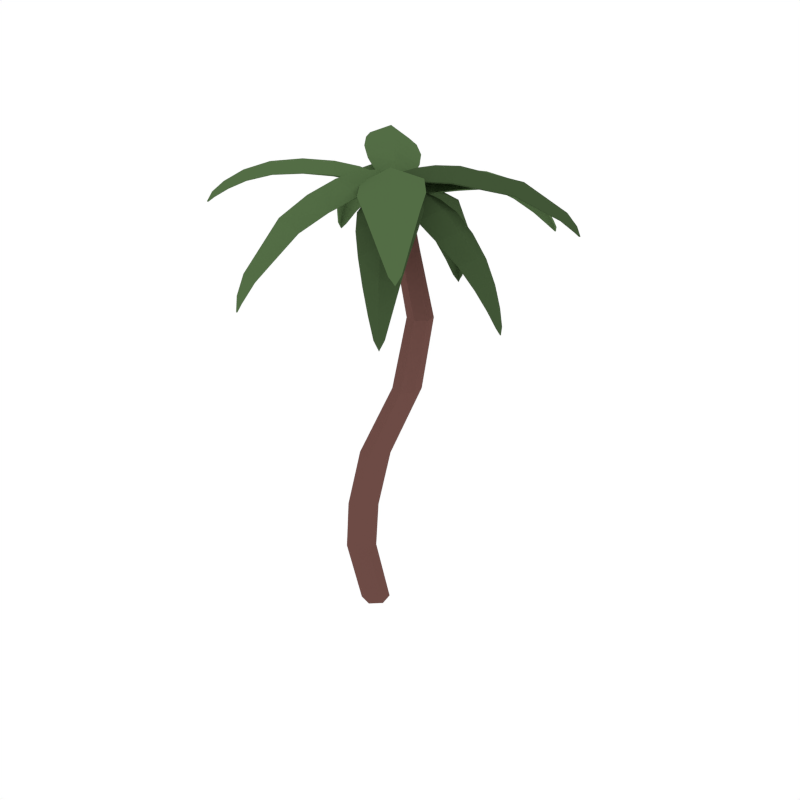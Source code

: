 # Source: PalmTree_3.blend  (saved by Blender 2.79.0; exported with 4.5.12 LTS)
import bpy
from mathutils import Matrix  # noqa: F401  (used for matrix-valued properties, if any)

bpy.ops.wm.read_factory_settings(use_empty=True)
scene = bpy.context.scene
scene.name = 'Scene'

# ---- collections
col_collection_1 = bpy.data.collections.new('Collection 1'); scene.collection.children.link(col_collection_1)

# ---- materials (node trees are filled in below, after node groups)
mat_wood = bpy.data.materials.new('Wood')
mat_wood.alpha_threshold = 0.0
mat_wood.diffuse_color = (0.1529, 0.07036, 0.05951, 1.0)
mat_wood.roughness = 0.5
mat_green_tree = bpy.data.materials.new('Green_Tree')
mat_green_tree.alpha_threshold = 0.0
mat_green_tree.diffuse_color = (0.08744, 0.1523, 0.05986, 1.0)
mat_green_tree.roughness = 0.5
mat_darkgreen_tree = bpy.data.materials.new('DarkGreen_Tree')
mat_darkgreen_tree.alpha_threshold = 0.0
mat_darkgreen_tree.diffuse_color = (0.05316, 0.09084, 0.03697, 1.0)
mat_darkgreen_tree.roughness = 0.5

# ---- material node trees

# ---- world
world_world = bpy.data.worlds.new('World'); scene.world = world_world
world_world.color = (1.0, 1.0, 1.0)
world_world.use_sun_shadow = False
world_world.sun_shadow_jitter_overblur = 0.0
world_world.cycles.sampling_method = 'NONE'
world_world.cycles.sample_map_resolution = 256

# ---- meshes
me_cylinder_018 = bpy.data.meshes.new('Cylinder.018')
me_cylinder_018.from_pydata([(-0.0594, 0.02007, -0.02656), (0.08433, 0.03664, 2.074), (-0.007637, 0.06619, -0.02495), (0.1173, 0.06732, 2.075), (0.05821, 0.04486, -0.0239), (0.1598, 0.05344, 2.077), (0.07222, -0.02263, -0.02437), (0.1689, 0.009642, 2.079), (0.0205, -0.06868, -0.02596), (0.1365, -0.02109, 2.077), (-0.04501, -0.04726, -0.02712), (0.09369, -0.007519, 2.075), (-0.1193, -0.01246, 0.2721), (-0.06368, -0.05392, 0.5548), (0.03932, -0.08183, 0.8822), (0.2225, -0.07811, 1.253), (0.2553, -0.02739, 1.564), (0.1531, 0.01484, 1.825), (0.1911, 0.04979, 1.826), (0.2975, 0.01069, 1.563), (0.2699, -0.03602, 1.251), (0.0923, -0.03746, 0.879), (-0.01045, -0.007932, 0.5527), (-0.06702, 0.03502, 0.2738), (0.2388, 0.03406, 1.831), (0.3503, -0.006776, 1.566), (0.3295, -0.05612, 1.252), (0.1563, -0.05874, 0.8745), (0.05626, -0.02931, 0.5472), (0.001111, 0.01403, 0.2734), (0.2491, -0.0157, 1.834), (0.3616, -0.06155, 1.57), (0.3418, -0.117, 1.253), (0.1696, -0.1246, 0.8731), (0.06978, -0.0976, 0.5441), (0.01655, -0.05668, 0.2706), (0.2129, -0.05126, 1.833), (0.3213, -0.1, 1.571), (0.2954, -0.1585, 1.254), (0.1183, -0.169, 0.8758), (0.01656, -0.1434, 0.5467), (-0.03763, -0.1041, 0.269), (0.1635, -0.03625, 1.829), (0.2671, -0.08307, 1.568), (0.2362, -0.1396, 1.254), (0.05311, -0.148, 0.8803), (-0.05006, -0.1216, 0.5519), (-0.1049, -0.08141, 0.27), (0.2194, 0.0366, 2.055), (0.0725, 0.08119, 2.043), (0.1362, 0.06794, 2.087), (0.1722, 0.223, 2.103), (0.3358, 0.1566, 2.066), (0.02314, 0.2516, 2.04), (0.2446, 0.483, 2.055), (0.4063, 0.4021, 2.021), (0.08405, 0.5, 1.995), (0.3257, 0.7313, 1.919), (0.4148, 0.6689, 1.893), (0.2259, 0.7264, 1.879), (0.3991, 0.8269, 1.752), (0.3711, 0.8451, 1.773), (0.3412, 0.8446, 1.748), (0.1698, 0.01308, 2.054), (0.2786, 0.08355, 2.061), (0.1017, 0.03377, 2.048), (0.04193, 0.1554, 2.041), (0.1263, 0.01587, 2.071), (0.1502, 0.1327, 2.098), (0.3821, 0.2609, 2.057), (0.03212, 0.3672, 2.028), (0.2034, 0.3395, 2.091), (0.4145, 0.5488, 1.965), (0.1557, 0.6275, 1.945), (0.2881, 0.6235, 1.996), (0.409, 0.7618, 1.818), (0.2894, 0.7982, 1.809), (0.3542, 0.8055, 1.839), (0.3787, 0.857, 1.72), (0.0763, -0.02148, 2.088), (0.1654, 0.0565, 2.094), (0.1097, 0.01991, 2.129), (0.1946, -0.09467, 2.184), (0.1037, -0.1734, 2.125), (0.2938, -0.00867, 2.139), (0.3707, -0.303, 2.204), (0.2635, -0.3712, 2.145), (0.4588, -0.2041, 2.159), (0.56, -0.5187, 2.137), (0.4894, -0.547, 2.093), (0.6021, -0.4505, 2.101), (0.647, -0.6438, 2.0), (0.6652, -0.6325, 2.026), (0.6812, -0.6145, 2.003), (0.07996, 0.02695, 2.082), (0.08058, -0.09034, 2.104), (0.1213, 0.06305, 2.085), (0.2244, 0.03501, 2.114), (0.08719, 0.0559, 2.1), (0.1424, -0.02676, 2.157), (0.3827, -0.4688, 2.13), (0.5382, -0.3358, 2.141), (0.4737, -0.4217, 2.184), (0.579, -0.6054, 2.046), (0.65, -0.5447, 2.051), (0.6253, -0.5902, 2.079), (0.6841, -0.6507, 1.979), (0.1437, 0.06865, 2.086), (0.06552, 0.001125, 2.104), (0.1046, 0.03739, 2.127), (0.01605, 0.1403, 2.179), (0.09883, 0.2044, 2.116), (-0.06416, 0.06087, 2.153), (-0.1438, 0.3184, 2.205), (-0.05626, 0.3758, 2.142), (-0.2195, 0.2292, 2.179), (-0.4082, 0.5977, 2.045), (-0.421, 0.5886, 2.069), (-0.4365, 0.5719, 2.051), (0.1444, 0.02622, 2.083), (0.1307, 0.1301, 2.098), (0.1083, -0.005103, 2.092), (0.005444, 0.02138, 2.126), (0.1335, 0.003471, 2.101), (0.0682, 0.08, 2.153), (0.03972, 0.2875, 2.133), (-0.1401, 0.1275, 2.174), (-0.05375, 0.2193, 2.199), (-0.1649, 0.4576, 2.137), (-0.294, 0.3407, 2.166), (-0.2369, 0.4176, 2.193), (-0.3447, 0.5679, 2.079), (-0.4035, 0.5144, 2.092), (-0.3807, 0.5553, 2.112), (-0.4422, 0.602, 2.03), (0.1883, 0.07881, 2.061), (0.06847, 0.03385, 2.058), (0.1132, 0.07706, 2.095), (0.06574, 0.2286, 2.049), (0.2143, 0.2411, 2.007), (-0.03603, 0.145, 2.002), (-0.05879, 0.653, 1.662), (0.04445, 0.6335, 1.642), (-0.09852, 0.5759, 1.638), (-0.03237, 0.7025, 1.45), (-0.06864, 0.7129, 1.47), (-0.07575, 0.6849, 1.449), (0.1639, 0.03437, 2.077), (0.2084, 0.1498, 2.039), (0.1082, 0.01359, 2.076), (0.01656, 0.07715, 2.035), (0.1311, 0.02308, 2.1), (0.09228, 0.1419, 2.081), (0.1987, 0.3465, 1.953), (-0.0772, 0.2389, 1.947), (0.03503, 0.3347, 1.991), (0.0954, 0.5624, 1.755), (-0.1024, 0.4832, 1.75), (-0.03666, 0.5747, 1.783), (0.001354, 0.6785, 1.536), (-0.08858, 0.6422, 1.534), (-0.06919, 0.6978, 1.553), (-0.05741, 0.7047, 1.412), (0.1554, -0.02352, 2.07), (0.1663, 0.07008, 2.065), (0.1669, 0.02558, 2.095), (0.2896, 0.01032, 2.067), (0.2635, -0.09085, 2.039), (0.286, 0.1073, 2.027), (0.4842, -0.01818, 1.964), (0.4494, -0.1199, 1.942), (0.4714, 0.08165, 1.93), (0.6549, -0.04832, 1.798), (0.6262, -0.1072, 1.783), (0.6389, 0.009098, 1.776), (0.7173, -0.08634, 1.642), (0.725, -0.06705, 1.657), (0.7211, -0.05098, 1.64), (0.1293, 0.005871, 2.08), (0.2004, -0.05844, 2.058), (0.1345, 0.04918, 2.077), (0.2176, 0.09215, 2.049), (0.1248, 0.03016, 2.096), (0.2187, 0.01944, 2.087), (0.3463, -0.1137, 2.003), (0.371, 0.1066, 1.991), (0.3786, -0.002158, 2.029), (0.5494, -0.1154, 1.865), (0.5669, 0.04508, 1.856), (0.5831, -0.03433, 1.884), (0.6815, -0.09703, 1.705), (0.6895, -0.02375, 1.701), (0.7016, -0.05945, 1.718), (0.7314, -0.07208, 1.613), (0.1737, -0.00128, 2.102), (0.1275, 0.08739, 2.095), (0.144, 0.04741, 2.131), (0.2514, 0.1144, 2.16), (0.3005, 0.01231, 2.123), (0.2018, 0.2002, 2.11), (0.7714, 0.3613, 1.927), (0.7665, 0.3818, 1.946), (0.7532, 0.3949, 1.925), (0.135, 0.007142, 2.098), (0.2299, -0.001899, 2.112), (0.1136, 0.04819, 2.095), (0.1553, 0.1408, 2.101), (0.1113, 0.02464, 2.112), (0.1873, 0.07553, 2.147), (0.3864, 0.04922, 2.127), (0.2757, 0.2584, 2.112), (0.3387, 0.1644, 2.162), (0.5871, 0.195, 2.079), (0.5049, 0.3477, 2.068), (0.5668, 0.2854, 2.111), (0.7301, 0.319, 1.976), (0.6924, 0.3887, 1.971), (0.7274, 0.3643, 1.998), (0.7825, 0.3874, 1.904), (0.07968, 0.000393, 2.09), (0.1597, -0.01254, 2.094), (0.1076, -0.008327, 2.137), (0.07668, -0.1533, 2.162), (0.007688, -0.1284, 2.098), (0.1766, -0.1556, 2.106), (0.03506, -0.4019, 2.115), (-0.03437, -0.363, 2.055), (0.1375, -0.3908, 2.064), (-0.01178, -0.7483, 1.772), (-0.00391, -0.7578, 1.8), (0.01833, -0.7532, 1.773), (0.1064, 0.03116, 2.093), (0.04395, -0.05253, 2.094), (0.1433, 0.02523, 2.095), (0.1728, -0.07336, 2.1), (0.1203, 0.03913, 2.117), (0.09369, -0.06836, 2.153), (-0.021, -0.2308, 2.089), (0.1669, -0.2611, 2.099), (0.05722, -0.2642, 2.152), (-0.03753, -0.4973, 1.999), (0.09946, -0.5194, 2.006), (0.01459, -0.5376, 2.053), (-0.02298, -0.6905, 1.843), (0.03948, -0.7006, 1.846), (-0.003981, -0.7172, 1.876), (0.00185, -0.7719, 1.739), (0.1296, 0.08954, 2.08), (0.06504, -0.003169, 2.097), (0.08412, 0.05537, 2.123), (-0.04187, 0.137, 2.115), (0.04951, 0.215, 2.052), (-0.08618, 0.01869, 2.088), (-0.2495, 0.2604, 2.032), (-0.1438, 0.3328, 1.973), (-0.2812, 0.1332, 2.011), (-0.4463, 0.3627, 1.869), (-0.3673, 0.3935, 1.831), (-0.4458, 0.278, 1.852), (-0.5006, 0.3986, 1.692), (-0.5274, 0.3921, 1.716), (-0.5245, 0.3635, 1.698), (0.1395, 0.04739, 2.092), (0.1011, 0.1486, 2.067), (0.1097, 0.004415, 2.1), (-0.002968, -0.00047, 2.095), (0.1273, 0.02604, 2.116), (0.03086, 0.0905, 2.124), (-0.02988, 0.2794, 2.024), (-0.1805, 0.06105, 2.064), (-0.135, 0.194, 2.087), (-0.2666, 0.3724, 1.907), (-0.3754, 0.2133, 1.937), (-0.3622, 0.3218, 1.957), (-0.4454, 0.4007, 1.755), (-0.4949, 0.328, 1.769), (-0.5016, 0.3853, 1.784), (-0.5284, 0.3864, 1.664), (0.1116, -0.03644, 2.046), (0.1992, 0.02908, 2.051), (0.1459, -0.005782, 2.093), (0.2211, -0.1262, 2.118), (0.1331, -0.1851, 2.053), (0.3195, -0.04696, 2.065), (0.3606, -0.3312, 2.073), (0.2598, -0.379, 2.011), (0.451, -0.2392, 2.023), (0.5029, -0.5276, 1.925), (0.4364, -0.5424, 1.881), (0.5477, -0.462, 1.887), (0.5569, -0.6224, 1.73), (0.5752, -0.6173, 1.758), (0.5909, -0.5981, 1.732), (0.1154, 0.009595, 2.048), (0.1146, -0.1034, 2.049), (0.1563, 0.03984, 2.051), (0.2559, 0.001867, 2.058), (0.1237, 0.03376, 2.073), (0.1761, -0.05575, 2.11), (0.1781, -0.2783, 2.045), (0.3863, -0.125, 2.057), (0.2824, -0.2179, 2.109), (0.3533, -0.4718, 1.956), (0.5064, -0.3608, 1.965), (0.4393, -0.4422, 2.011), (0.5052, -0.592, 1.801), (0.5755, -0.5415, 1.805), (0.5487, -0.5862, 1.834), (0.587, -0.6267, 1.697), (0.08514, 0.04421, 2.051), (0.1371, -0.03093, 2.068), (0.1032, 0.01625, 2.092), (-0.01168, -0.04719, 2.144), (-0.05398, 0.02421, 2.081), (0.05824, -0.1354, 2.117), (-0.2046, -0.1777, 2.17), (-0.2421, -0.09624, 2.106), (-0.1254, -0.2593, 2.142), (-0.3969, -0.3282, 2.122), (-0.41, -0.2752, 2.076), (-0.341, -0.3699, 2.096), (-0.5008, -0.4081, 2.008), (-0.4947, -0.4204, 2.032), (-0.4796, -0.4369, 2.014), (0.1255, 0.04063, 2.049), (0.02325, 0.04138, 2.063), (0.1494, 0.005906, 2.057), (0.1077, -0.07974, 2.09), (0.1423, 0.03402, 2.067), (0.055, -0.008526, 2.118), (-0.1433, -0.01815, 2.098), (-0.01708, -0.1961, 2.138), (-0.09745, -0.1027, 2.163), (-0.3361, -0.1889, 2.101), (-0.2419, -0.3192, 2.129), (-0.3115, -0.2576, 2.157), (-0.4648, -0.35, 2.042), (-0.4211, -0.4097, 2.054), (-0.4589, -0.3842, 2.075), (-0.5088, -0.4402, 1.992), (0.2183, 0.03829, 2.05), (0.07783, 0.08092, 2.038), (0.1383, 0.06889, 2.081), (0.1737, 0.2225, 2.097), (0.3348, 0.1569, 2.06), (0.02745, 0.2502, 2.034), (0.2451, 0.4809, 2.049), (0.4042, 0.401, 2.016), (0.08766, 0.4972, 1.991), (0.3251, 0.7277, 1.915), (0.4109, 0.6669, 1.889), (0.2294, 0.7221, 1.875), (0.3941, 0.8242, 1.75), (0.3698, 0.8403, 1.77), (0.3444, 0.8393, 1.746), (0.1683, 0.0152, 2.049), (0.2777, 0.08458, 2.056), (0.1073, 0.03373, 2.044), (0.04673, 0.1547, 2.036), (0.1286, 0.01714, 2.066), (0.152, 0.133, 2.093), (0.3807, 0.2605, 2.051), (0.03599, 0.3651, 2.023), (0.2044, 0.3381, 2.085), (0.4115, 0.5472, 1.96), (0.1592, 0.624, 1.941), (0.288, 0.6207, 1.992), (0.4042, 0.7597, 1.815), (0.293, 0.7935, 1.806), (0.3531, 0.8013, 1.836), (0.3773, 0.8518, 1.719), (0.08266, -0.02192, 2.084), (0.1662, 0.05298, 2.09), (0.1137, 0.01764, 2.124), (0.1966, -0.09567, 2.179), (0.1083, -0.1732, 2.121), (0.2936, -0.01084, 2.134), (0.3703, -0.3024, 2.198), (0.2659, -0.3694, 2.141), (0.456, -0.2048, 2.154), (0.5575, -0.5164, 2.132), (0.4907, -0.5434, 2.089), (0.5968, -0.4504, 2.097), (0.6466, -0.6389, 1.998), (0.6612, -0.6289, 2.023), (0.6746, -0.6136, 2.0), (0.08668, 0.0265, 2.079), (0.08621, -0.09059, 2.099), (0.122, 0.05919, 2.081), (0.225, 0.0321, 2.109), (0.09108, 0.05308, 2.096), (0.1456, -0.02848, 2.152), (0.3845, -0.4661, 2.125), (0.5342, -0.336, 2.136), (0.4722, -0.4203, 2.178), (0.5799, -0.6011, 2.042), (0.6439, -0.5443, 2.048), (0.622, -0.5873, 2.075), (0.6794, -0.647, 1.976), (0.1386, 0.06895, 2.083), (0.06501, 0.004242, 2.099), (0.1012, 0.03936, 2.122), (0.01365, 0.1411, 2.174), (0.09498, 0.204, 2.111), (-0.06426, 0.06271, 2.148), (-0.1446, 0.3178, 2.2), (-0.05894, 0.374, 2.137), (-0.2179, 0.2298, 2.174), (-0.4077, 0.5926, 2.043), (-0.4174, 0.5847, 2.066), (-0.4303, 0.5705, 2.049), (0.1389, 0.02658, 2.08), (0.1262, 0.1302, 2.094), (0.1079, -0.001644, 2.087), (0.005002, 0.02389, 2.121), (0.1302, 0.005854, 2.097), (0.06519, 0.08149, 2.148), (0.03656, 0.2864, 2.128), (-0.1395, 0.1286, 2.169), (-0.05533, 0.2194, 2.193), (-0.1671, 0.4549, 2.133), (-0.2912, 0.3407, 2.161), (-0.2365, 0.4161, 2.188), (-0.3457, 0.5634, 2.076), (-0.3981, 0.5136, 2.089), (-0.378, 0.552, 2.108), (-0.4377, 0.5978, 2.028), (0.1863, 0.07764, 2.056), (0.07365, 0.03346, 2.054), (0.1146, 0.07628, 2.089), (0.06841, 0.2261, 2.044), (0.2142, 0.2384, 2.002), (-0.03042, 0.143, 1.998), (-0.05389, 0.6475, 1.66), (0.04519, 0.628, 1.639), (-0.09057, 0.5721, 1.636), (-0.03176, 0.6965, 1.45), (-0.06345, 0.7068, 1.469), (-0.06761, 0.681, 1.449), (0.161, 0.03363, 2.072), (0.2073, 0.1479, 2.034), (0.1134, 0.01366, 2.071), (0.02183, 0.07604, 2.031), (0.133, 0.0228, 2.095), (0.09427, 0.1404, 2.075), (0.1994, 0.3429, 1.948), (-0.07104, 0.2361, 1.943), (0.03846, 0.3313, 1.986), (0.09645, 0.5574, 1.752), (-0.09489, 0.4795, 1.747), (-0.03211, 0.5698, 1.779), (0.001604, 0.6728, 1.534), (-0.0804, 0.6384, 1.533), (-0.06411, 0.6919, 1.551), (-0.05158, 0.6988, 1.412), (0.1561, -0.02151, 2.065), (0.1671, 0.06688, 2.06), (0.1678, 0.02492, 2.089), (0.288, 0.01014, 2.062), (0.2622, -0.08911, 2.034), (0.2847, 0.1051, 2.022), (0.4807, -0.01796, 1.96), (0.4465, -0.1179, 1.938), (0.4683, 0.07986, 1.926), (0.6503, -0.04792, 1.795), (0.6225, -0.1045, 1.78), (0.6348, 0.006947, 1.774), (0.7133, -0.08329, 1.641), (0.7201, -0.0666, 1.655), (0.7166, -0.05317, 1.639), (0.1306, 0.008138, 2.075), (0.2001, -0.05664, 2.052), (0.1359, 0.04557, 2.073), (0.2175, 0.0895, 2.044), (0.1263, 0.02961, 2.09), (0.2184, 0.019, 2.081), (0.344, -0.1119, 1.999), (0.3686, 0.1048, 1.986), (0.3758, -0.002101, 2.024), (0.546, -0.113, 1.862), (0.5632, 0.04315, 1.853), (0.5789, -0.034, 1.881), (0.6777, -0.094, 1.704), (0.6853, -0.02615, 1.7), (0.6968, -0.05903, 1.716), (0.7266, -0.07144, 1.612), (0.1748, 0.001443, 2.097), (0.1331, 0.08504, 2.091), (0.1478, 0.04767, 2.126), (0.253, 0.1142, 2.155), (0.3004, 0.01406, 2.118), (0.2054, 0.1978, 2.105), (0.7647, 0.3629, 1.925), (0.7612, 0.3798, 1.943), (0.7509, 0.3903, 1.923), (0.1361, 0.01024, 2.094), (0.2306, 0.0002929, 2.107), (0.1196, 0.04575, 2.092), (0.16, 0.1385, 2.097), (0.1152, 0.0255, 2.108), (0.1902, 0.07553, 2.142), (0.385, 0.05067, 2.121), (0.278, 0.2558, 2.107), (0.3387, 0.1639, 2.157), (0.5827, 0.1966, 2.074), (0.505, 0.3443, 2.064), (0.5641, 0.2844, 2.106), (0.7239, 0.3208, 1.973), (0.6913, 0.3842, 1.968), (0.7228, 0.3625, 1.994), (0.7764, 0.3857, 1.902), (0.08582, -0.002437, 2.087), (0.1552, -0.01301, 2.091), (0.1086, -0.01072, 2.132), (0.07766, -0.1538, 2.156), (0.01345, -0.13, 2.094), (0.1731, -0.1552, 2.102), (0.03614, -0.4001, 2.11), (-0.02838, -0.363, 2.052), (0.1339, -0.3886, 2.06), (-0.005172, -0.7464, 1.771), (-0.002181, -0.7531, 1.798), (0.01394, -0.7491, 1.772), (0.1126, 0.02819, 2.09), (0.04987, -0.05489, 2.09), (0.1385, 0.02468, 2.091), (0.1689, -0.07354, 2.096), (0.1211, 0.03633, 2.112), (0.09465, -0.06993, 2.148), (-0.01523, -0.2315, 2.085), (0.1634, -0.2597, 2.094), (0.05824, -0.2635, 2.147), (-0.0312, -0.4967, 1.996), (0.09544, -0.5166, 2.002), (0.01575, -0.5348, 2.048), (-0.01618, -0.6893, 1.841), (0.03481, -0.697, 1.844), (-0.002423, -0.713, 1.873), (0.003363, -0.7669, 1.737), (0.1273, 0.08728, 2.075), (0.06645, -0.001628, 2.092), (0.08325, 0.05509, 2.117), (-0.04038, 0.1355, 2.109), (0.04989, 0.212, 2.047), (-0.08304, 0.01871, 2.083), (-0.2452, 0.2576, 2.027), (-0.1409, 0.3285, 1.969), (-0.2756, 0.1321, 2.006), (-0.4396, 0.3589, 1.866), (-0.3629, 0.3881, 1.828), (-0.438, 0.2768, 1.849), (-0.4951, 0.3928, 1.691), (-0.5194, 0.388, 1.714), (-0.5157, 0.3621, 1.697), (0.1364, 0.04529, 2.088), (0.1, 0.146, 2.062), (0.1108, 0.006499, 2.095), (-0.0008413, 0.0003128, 2.09), (0.1262, 0.02626, 2.111), (0.031, 0.08966, 2.118), (-0.02811, 0.2758, 2.019), (-0.1761, 0.0604, 2.059), (-0.132, 0.1918, 2.081), (-0.2629, 0.3675, 1.904), (-0.3686, 0.212, 1.933), (-0.3566, 0.3185, 1.953), (-0.4407, 0.3949, 1.754), (-0.4864, 0.3268, 1.766), (-0.4941, 0.3813, 1.782), (-0.5199, 0.3824, 1.664), (0.1178, -0.03703, 2.042), (0.1987, 0.02581, 2.047), (0.1492, -0.008067, 2.088), (0.2224, -0.1266, 2.113), (0.1374, -0.1845, 2.048), (0.3181, -0.04851, 2.059), (0.3594, -0.3293, 2.068), (0.2621, -0.3763, 2.007), (0.4475, -0.2388, 2.018), (0.4998, -0.524, 1.921), (0.4375, -0.538, 1.878), (0.5423, -0.4607, 1.884), (0.5568, -0.6171, 1.729), (0.5716, -0.6129, 1.756), (0.5849, -0.5962, 1.73), (0.122, 0.008871, 2.045), (0.1201, -0.1035, 2.044), (0.1557, 0.03622, 2.047), (0.2553, -0.0006603, 2.053), (0.1269, 0.03082, 2.068), (0.1786, -0.05722, 2.104), (0.1813, -0.2766, 2.04), (0.3839, -0.1255, 2.052), (0.2824, -0.2171, 2.104), (0.3549, -0.4682, 1.952), (0.5018, -0.3599, 1.961), (0.437, -0.4394, 2.006), (0.5061, -0.5871, 1.798), (0.5697, -0.54, 1.802), (0.5453, -0.5821, 1.832), (0.5829, -0.6225, 1.696), (0.08674, 0.03946, 2.048), (0.1332, -0.0306, 2.064), (0.1015, 0.01369, 2.088), (-0.01185, -0.04905, 2.139), (-0.05151, 0.02039, 2.077), (0.05599, -0.1352, 2.112), (-0.2029, -0.1785, 2.164), (-0.2379, -0.0992, 2.102), (-0.1263, -0.258, 2.137), (-0.3934, -0.3277, 2.117), (-0.4039, -0.2777, 2.073), (-0.3412, -0.3668, 2.092), (-0.4937, -0.4098, 2.006), (-0.4898, -0.4188, 2.028), (-0.4784, -0.4327, 2.011), (0.1271, 0.03566, 2.046), (0.02511, 0.03708, 2.059), (0.145, 0.006436, 2.053), (0.1046, -0.07956, 2.086), (0.1409, 0.03085, 2.062), (0.05395, -0.01078, 2.113), (-0.1399, -0.02147, 2.093), (-0.01849, -0.1954, 2.132), (-0.09661, -0.1041, 2.158), (-0.3309, -0.1916, 2.097), (-0.2423, -0.317, 2.124), (-0.3089, -0.2578, 2.152), (-0.4581, -0.3522, 2.039), (-0.421, -0.4059, 2.05), (-0.4547, -0.3831, 2.071), (-0.503, -0.4385, 1.99)], [], [(17, 1, 3, 18), (18, 3, 5, 24), (24, 5, 7, 30), (30, 7, 9, 36), (3, 1, 11, 9, 7, 5), (36, 9, 11, 42), (42, 11, 1, 17), (0, 2, 4, 6, 8, 10), (10, 47, 12, 0), (47, 46, 13, 12), (46, 45, 14, 13), (45, 44, 15, 14), (44, 43, 16, 15), (43, 42, 17, 16), (8, 41, 47, 10), (41, 40, 46, 47), (40, 39, 45, 46), (39, 38, 44, 45), (38, 37, 43, 44), (37, 36, 42, 43), (6, 35, 41, 8), (35, 34, 40, 41), (34, 33, 39, 40), (33, 32, 38, 39), (32, 31, 37, 38), (31, 30, 36, 37), (4, 29, 35, 6), (29, 28, 34, 35), (28, 27, 33, 34), (27, 26, 32, 33), (26, 25, 31, 32), (25, 24, 30, 31), (2, 23, 29, 4), (23, 22, 28, 29), (22, 21, 27, 28), (21, 20, 26, 27), (20, 19, 25, 26), (19, 18, 24, 25), (0, 12, 23, 2), (12, 13, 22, 23), (13, 14, 21, 22), (14, 15, 20, 21), (15, 16, 19, 20), (16, 17, 18, 19), (64, 68, 50, 48), (50, 49, 65, 67), (64, 52, 51, 68), (48, 50, 67, 63), (69, 71, 51, 52), (68, 51, 53, 66), (71, 70, 53, 51), (69, 55, 54, 71), (72, 74, 54, 55), (71, 54, 56, 70), (74, 73, 56, 54), (72, 58, 57, 74), (75, 77, 57, 58), (74, 57, 59, 73), (77, 76, 59, 57), (75, 60, 61, 77), (77, 61, 62, 76), (60, 78, 61), (61, 78, 62), (68, 66, 49, 50), (95, 99, 81, 79), (81, 80, 96, 98), (95, 83, 82, 99), (79, 81, 98, 94), (376, 379, 377, 374), (99, 82, 84, 97), (83, 86, 85, 82), (100, 102, 85, 86), (102, 101, 87, 85), (100, 89, 88, 102), (103, 105, 88, 89), (102, 88, 90, 101), (105, 104, 90, 88), (103, 91, 92, 105), (105, 92, 93, 104), (91, 106, 92), (92, 106, 93), (99, 97, 80, 81), (120, 124, 109, 107), (109, 108, 121, 123), (120, 111, 110, 124), (107, 109, 123, 119), (125, 127, 110, 111), (124, 110, 112, 122), (127, 126, 112, 110), (125, 114, 113, 127), (128, 130, 113, 114), (127, 113, 115, 126), (130, 129, 115, 113), (133, 132, 129, 130), (423, 420, 422, 425), (131, 116, 117, 133), (133, 117, 118, 132), (116, 134, 117), (117, 134, 118), (124, 122, 108, 109), (148, 152, 137, 135), (137, 136, 149, 151), (148, 139, 138, 152), (135, 137, 151, 147), (153, 155, 138, 139), (152, 138, 140, 150), (155, 154, 140, 138), (158, 157, 154, 155), (448, 445, 447, 450), (156, 142, 141, 158), (159, 161, 141, 142), (158, 141, 143, 157), (161, 160, 143, 141), (159, 144, 145, 161), (161, 145, 146, 160), (144, 162, 145), (145, 162, 146), (152, 150, 136, 137), (179, 183, 165, 163), (165, 164, 180, 182), (179, 167, 166, 183), (163, 165, 182, 178), (184, 186, 166, 167), (183, 166, 168, 181), (186, 185, 168, 166), (184, 170, 169, 186), (187, 189, 169, 170), (186, 169, 171, 185), (189, 188, 171, 169), (187, 173, 172, 189), (190, 192, 172, 173), (189, 172, 174, 188), (192, 191, 174, 172), (190, 175, 176, 192), (192, 176, 177, 191), (175, 193, 176), (176, 193, 177), (183, 181, 164, 165), (204, 208, 196, 194), (196, 195, 205, 207), (204, 198, 197, 208), (194, 196, 207, 203), (209, 211, 197, 198), (208, 197, 199, 206), (211, 210, 199, 197), (214, 213, 210, 211), (504, 501, 503, 506), (217, 216, 213, 214), (507, 504, 506, 509), (215, 200, 201, 217), (217, 201, 202, 216), (200, 218, 201), (201, 218, 202), (208, 206, 195, 196), (232, 236, 221, 219), (221, 220, 233, 235), (232, 223, 222, 236), (219, 221, 235, 231), (237, 239, 222, 223), (236, 222, 224, 234), (239, 238, 224, 222), (237, 226, 225, 239), (240, 242, 225, 226), (239, 225, 227, 238), (242, 241, 227, 225), (245, 244, 241, 242), (535, 532, 534, 537), (243, 228, 229, 245), (245, 229, 230, 244), (228, 246, 229), (229, 246, 230), (236, 234, 220, 221), (263, 267, 249, 247), (249, 248, 264, 266), (263, 251, 250, 267), (247, 249, 266, 262), (268, 270, 250, 251), (267, 250, 252, 265), (270, 269, 252, 250), (268, 254, 253, 270), (271, 273, 253, 254), (270, 253, 255, 269), (273, 272, 255, 253), (271, 257, 256, 273), (274, 276, 256, 257), (273, 256, 258, 272), (276, 275, 258, 256), (274, 259, 260, 276), (276, 260, 261, 275), (259, 277, 260), (260, 277, 261), (267, 265, 248, 249), (294, 298, 280, 278), (280, 279, 295, 297), (294, 282, 281, 298), (278, 280, 297, 293), (299, 301, 281, 282), (298, 281, 283, 296), (301, 300, 283, 281), (299, 285, 284, 301), (302, 304, 284, 285), (301, 284, 286, 300), (304, 303, 286, 284), (302, 288, 287, 304), (305, 307, 287, 288), (304, 287, 289, 303), (307, 306, 289, 287), (305, 290, 291, 307), (307, 291, 292, 306), (290, 308, 291), (291, 308, 292), (298, 296, 279, 280), (325, 329, 311, 309), (311, 310, 326, 328), (325, 313, 312, 329), (309, 311, 328, 324), (330, 332, 312, 313), (329, 312, 314, 327), (332, 331, 314, 312), (330, 316, 315, 332), (333, 335, 315, 316), (332, 315, 317, 331), (335, 334, 317, 315), (333, 319, 318, 335), (336, 338, 318, 319), (335, 318, 320, 334), (338, 337, 320, 318), (336, 321, 322, 338), (338, 322, 323, 337), (321, 339, 322), (322, 339, 323), (329, 327, 310, 311), (356, 340, 342, 360), (342, 359, 357, 341), (356, 360, 343, 344), (340, 355, 359, 342), (361, 344, 343, 363), (360, 358, 345, 343), (363, 343, 345, 362), (361, 363, 346, 347), (364, 347, 346, 366), (363, 362, 348, 346), (366, 346, 348, 365), (364, 366, 349, 350), (367, 350, 349, 369), (366, 365, 351, 349), (369, 349, 351, 368), (367, 369, 353, 352), (369, 368, 354, 353), (352, 353, 370), (353, 354, 370), (360, 342, 341, 358), (387, 371, 373, 391), (373, 390, 388, 372), (387, 391, 374, 375), (371, 386, 390, 373), (86, 83, 375, 378), (391, 389, 376, 374), (374, 377, 378, 375), (392, 378, 377, 394), (394, 377, 379, 393), (392, 394, 380, 381), (395, 381, 380, 397), (394, 393, 382, 380), (397, 380, 382, 396), (395, 397, 384, 383), (397, 396, 385, 384), (383, 384, 398), (384, 385, 398), (391, 373, 372, 389), (412, 399, 401, 416), (401, 415, 413, 400), (412, 416, 402, 403), (399, 411, 415, 401), (417, 403, 402, 419), (416, 414, 404, 402), (419, 402, 404, 418), (417, 419, 405, 406), (420, 406, 405, 422), (419, 418, 407, 405), (422, 405, 407, 421), (425, 422, 421, 424), (131, 128, 420, 423), (423, 425, 409, 408), (425, 424, 410, 409), (408, 409, 426), (409, 410, 426), (416, 401, 400, 414), (440, 427, 429, 444), (429, 443, 441, 428), (440, 444, 430, 431), (427, 439, 443, 429), (445, 431, 430, 447), (444, 442, 432, 430), (447, 430, 432, 446), (450, 447, 446, 449), (156, 153, 445, 448), (448, 450, 433, 434), (451, 434, 433, 453), (450, 449, 435, 433), (453, 433, 435, 452), (451, 453, 437, 436), (453, 452, 438, 437), (436, 437, 454), (437, 438, 454), (444, 429, 428, 442), (471, 455, 457, 475), (457, 474, 472, 456), (471, 475, 458, 459), (455, 470, 474, 457), (476, 459, 458, 478), (475, 473, 460, 458), (478, 458, 460, 477), (476, 478, 461, 462), (479, 462, 461, 481), (478, 477, 463, 461), (481, 461, 463, 480), (479, 481, 464, 465), (482, 465, 464, 484), (481, 480, 466, 464), (484, 464, 466, 483), (482, 484, 468, 467), (484, 483, 469, 468), (467, 468, 485), (468, 469, 485), (475, 457, 456, 473), (496, 486, 488, 500), (488, 499, 497, 487), (496, 500, 489, 490), (486, 495, 499, 488), (501, 490, 489, 503), (500, 498, 491, 489), (503, 489, 491, 502), (506, 503, 502, 505), (212, 209, 501, 504), (509, 506, 505, 508), (215, 212, 504, 507), (507, 509, 493, 492), (509, 508, 494, 493), (492, 493, 510), (493, 494, 510), (500, 488, 487, 498), (524, 511, 513, 528), (513, 527, 525, 512), (524, 528, 514, 515), (511, 523, 527, 513), (529, 515, 514, 531), (528, 526, 516, 514), (531, 514, 516, 530), (529, 531, 517, 518), (532, 518, 517, 534), (531, 530, 519, 517), (534, 517, 519, 533), (537, 534, 533, 536), (243, 240, 532, 535), (535, 537, 521, 520), (537, 536, 522, 521), (520, 521, 538), (521, 522, 538), (528, 513, 512, 526), (555, 539, 541, 559), (541, 558, 556, 540), (555, 559, 542, 543), (539, 554, 558, 541), (560, 543, 542, 562), (559, 557, 544, 542), (562, 542, 544, 561), (560, 562, 545, 546), (563, 546, 545, 565), (562, 561, 547, 545), (565, 545, 547, 564), (563, 565, 548, 549), (566, 549, 548, 568), (565, 564, 550, 548), (568, 548, 550, 567), (566, 568, 552, 551), (568, 567, 553, 552), (551, 552, 569), (552, 553, 569), (559, 541, 540, 557), (586, 570, 572, 590), (572, 589, 587, 571), (586, 590, 573, 574), (570, 585, 589, 572), (591, 574, 573, 593), (590, 588, 575, 573), (593, 573, 575, 592), (591, 593, 576, 577), (594, 577, 576, 596), (593, 592, 578, 576), (596, 576, 578, 595), (594, 596, 579, 580), (597, 580, 579, 599), (596, 595, 581, 579), (599, 579, 581, 598), (597, 599, 583, 582), (599, 598, 584, 583), (582, 583, 600), (583, 584, 600), (590, 572, 571, 588), (617, 601, 603, 621), (603, 620, 618, 602), (617, 621, 604, 605), (601, 616, 620, 603), (622, 605, 604, 624), (621, 619, 606, 604), (624, 604, 606, 623), (622, 624, 607, 608), (625, 608, 607, 627), (624, 623, 609, 607), (627, 607, 609, 626), (625, 627, 610, 611), (628, 611, 610, 630), (627, 626, 612, 610), (630, 610, 612, 629), (628, 630, 614, 613), (630, 629, 615, 614), (613, 614, 631), (614, 615, 631), (621, 603, 602, 619), (63, 67, 359, 355), (48, 63, 355, 340), (64, 48, 340, 356), (49, 66, 358, 341), (65, 49, 341, 357), (67, 65, 357, 359), (52, 64, 356, 344), (69, 52, 344, 361), (53, 70, 362, 345), (66, 53, 345, 358), (55, 69, 361, 347), (72, 55, 347, 364), (56, 73, 365, 348), (70, 56, 348, 362), (58, 72, 364, 350), (75, 58, 350, 367), (59, 76, 368, 351), (73, 59, 351, 365), (60, 75, 367, 352), (78, 60, 352, 370), (62, 78, 370, 354), (76, 62, 354, 368), (94, 98, 390, 386), (79, 94, 386, 371), (95, 79, 371, 387), (80, 97, 389, 372), (96, 80, 372, 388), (98, 96, 388, 390), (83, 95, 387, 375), (84, 87, 379, 376), (97, 84, 376, 389), (100, 86, 378, 392), (87, 101, 393, 379), (89, 100, 392, 381), (103, 89, 381, 395), (90, 104, 396, 382), (101, 90, 382, 393), (91, 103, 395, 383), (106, 91, 383, 398), (93, 106, 398, 385), (104, 93, 385, 396), (119, 123, 415, 411), (107, 119, 411, 399), (120, 107, 399, 412), (108, 122, 414, 400), (121, 108, 400, 413), (123, 121, 413, 415), (111, 120, 412, 403), (125, 111, 403, 417), (112, 126, 418, 404), (122, 112, 404, 414), (114, 125, 417, 406), (128, 114, 406, 420), (115, 129, 421, 407), (126, 115, 407, 418), (129, 132, 424, 421), (116, 131, 423, 408), (134, 116, 408, 426), (118, 134, 426, 410), (132, 118, 410, 424), (147, 151, 443, 439), (135, 147, 439, 427), (148, 135, 427, 440), (136, 150, 442, 428), (149, 136, 428, 441), (151, 149, 441, 443), (139, 148, 440, 431), (153, 139, 431, 445), (140, 154, 446, 432), (150, 140, 432, 442), (154, 157, 449, 446), (142, 156, 448, 434), (159, 142, 434, 451), (143, 160, 452, 435), (157, 143, 435, 449), (144, 159, 451, 436), (162, 144, 436, 454), (146, 162, 454, 438), (160, 146, 438, 452), (178, 182, 474, 470), (163, 178, 470, 455), (179, 163, 455, 471), (164, 181, 473, 456), (180, 164, 456, 472), (182, 180, 472, 474), (167, 179, 471, 459), (184, 167, 459, 476), (168, 185, 477, 460), (181, 168, 460, 473), (170, 184, 476, 462), (187, 170, 462, 479), (171, 188, 480, 463), (185, 171, 463, 477), (173, 187, 479, 465), (190, 173, 465, 482), (174, 191, 483, 466), (188, 174, 466, 480), (175, 190, 482, 467), (193, 175, 467, 485), (177, 193, 485, 469), (191, 177, 469, 483), (203, 207, 499, 495), (194, 203, 495, 486), (204, 194, 486, 496), (195, 206, 498, 487), (205, 195, 487, 497), (207, 205, 497, 499), (198, 204, 496, 490), (209, 198, 490, 501), (199, 210, 502, 491), (206, 199, 491, 498), (210, 213, 505, 502), (213, 216, 508, 505), (212, 214, 211, 209), (200, 215, 507, 492), (218, 200, 492, 510), (202, 218, 510, 494), (216, 202, 494, 508), (231, 235, 527, 523), (219, 231, 523, 511), (232, 219, 511, 524), (220, 234, 526, 512), (233, 220, 512, 525), (235, 233, 525, 527), (223, 232, 524, 515), (237, 223, 515, 529), (224, 238, 530, 516), (234, 224, 516, 526), (226, 237, 529, 518), (240, 226, 518, 532), (227, 241, 533, 519), (238, 227, 519, 530), (241, 244, 536, 533), (228, 243, 535, 520), (246, 228, 520, 538), (230, 246, 538, 522), (244, 230, 522, 536), (262, 266, 558, 554), (247, 262, 554, 539), (263, 247, 539, 555), (248, 265, 557, 540), (264, 248, 540, 556), (266, 264, 556, 558), (251, 263, 555, 543), (268, 251, 543, 560), (252, 269, 561, 544), (265, 252, 544, 557), (254, 268, 560, 546), (271, 254, 546, 563), (255, 272, 564, 547), (269, 255, 547, 561), (257, 271, 563, 549), (274, 257, 549, 566), (258, 275, 567, 550), (272, 258, 550, 564), (259, 274, 566, 551), (277, 259, 551, 569), (261, 277, 569, 553), (275, 261, 553, 567), (293, 297, 589, 585), (278, 293, 585, 570), (294, 278, 570, 586), (279, 296, 588, 571), (295, 279, 571, 587), (297, 295, 587, 589), (282, 294, 586, 574), (299, 282, 574, 591), (283, 300, 592, 575), (296, 283, 575, 588), (285, 299, 591, 577), (302, 285, 577, 594), (286, 303, 595, 578), (300, 286, 578, 592), (288, 302, 594, 580), (305, 288, 580, 597), (289, 306, 598, 581), (303, 289, 581, 595), (290, 305, 597, 582), (308, 290, 582, 600), (292, 308, 600, 584), (306, 292, 584, 598), (324, 328, 620, 616), (309, 324, 616, 601), (325, 309, 601, 617), (310, 327, 619, 602), (326, 310, 602, 618), (328, 326, 618, 620), (313, 325, 617, 605), (330, 313, 605, 622), (314, 331, 623, 606), (327, 314, 606, 619), (316, 330, 622, 608), (333, 316, 608, 625), (317, 334, 626, 609), (331, 317, 609, 623), (319, 333, 625, 611), (336, 319, 611, 628), (320, 337, 629, 612), (334, 320, 612, 626), (321, 336, 628, 613), (339, 321, 613, 631), (323, 339, 631, 615), (337, 323, 615, 629), (215, 217, 214, 212), (131, 133, 130, 128), (82, 85, 87, 84), (243, 245, 242, 240), (156, 158, 155, 153)])
me_cylinder_018.polygons.foreach_set('material_index', [0, 0, 0, 0, 0, 0, 0, 0, 0, 0, 0, 0, 0, 0, 0, 0, 0, 0, 0, 0, 0, 0, 0, 0, 0, 0, 0, 0, 0, 0, 0, 0, 0, 0, 0, 0, 0, 0, 0, 0, 0, 0, 0, 0, 1, 1, 1, 1, 1, 1, 1, 1, 1, 1, 1, 1, 1, 1, 1, 1, 1, 1, 1, 1, 1, 1, 1, 1, 1, 1, 1, 1, 1, 1, 1, 1, 1, 1, 1, 1, 1, 1, 1, 1, 1, 1, 1, 1, 1, 1, 1, 1, 1, 1, 1, 1, 1, 1, 1, 1, 2, 2, 2, 2, 2, 2, 2, 2, 2, 2, 2, 2, 2, 2, 2, 2, 2, 2, 2, 2, 2, 2, 2, 2, 2, 2, 2, 2, 2, 2, 2, 2, 2, 2, 2, 2, 2, 2, 2, 2, 2, 2, 2, 2, 2, 2, 2, 2, 2, 2, 2, 2, 2, 2, 1, 1, 1, 1, 1, 1, 1, 1, 1, 1, 1, 1, 1, 1, 1, 1, 1, 1, 1, 1, 1, 1, 1, 1, 1, 1, 1, 1, 1, 1, 1, 1, 1, 1, 1, 1, 1, 1, 2, 2, 2, 2, 2, 2, 2, 2, 2, 2, 2, 2, 2, 2, 2, 2, 2, 2, 2, 2, 1, 1, 1, 1, 1, 1, 1, 1, 1, 1, 1, 1, 1, 1, 1, 1, 1, 1, 1, 1, 1, 1, 1, 1, 1, 1, 1, 1, 1, 1, 1, 1, 1, 1, 1, 1, 1, 1, 1, 1, 1, 1, 1, 1, 1, 1, 1, 1, 1, 1, 1, 1, 1, 1, 1, 1, 1, 1, 1, 1, 1, 1, 1, 1, 1, 1, 1, 1, 1, 1, 1, 1, 1, 1, 1, 1, 2, 2, 2, 2, 2, 2, 2, 2, 2, 2, 2, 2, 2, 2, 2, 2, 2, 2, 2, 2, 2, 2, 2, 2, 2, 2, 2, 2, 2, 2, 2, 2, 2, 2, 2, 2, 2, 2, 2, 2, 2, 2, 2, 2, 2, 2, 2, 2, 2, 2, 2, 2, 2, 2, 1, 1, 1, 1, 1, 1, 1, 1, 1, 1, 1, 1, 1, 1, 1, 1, 1, 1, 1, 1, 1, 1, 1, 1, 1, 1, 1, 1, 1, 1, 1, 1, 1, 1, 1, 1, 1, 1, 2, 2, 2, 2, 2, 2, 2, 2, 2, 2, 2, 2, 2, 2, 2, 2, 2, 2, 2, 2, 1, 1, 1, 1, 1, 1, 1, 1, 1, 1, 1, 1, 1, 1, 1, 1, 1, 1, 1, 1, 1, 1, 1, 1, 1, 1, 1, 1, 1, 1, 1, 1, 1, 1, 1, 1, 1, 1, 1, 1, 1, 1, 1, 1, 1, 1, 1, 1, 1, 1, 1, 1, 1, 1, 1, 1, 1, 1, 1, 1, 1, 1, 1, 1, 1, 1, 1, 1, 1, 1, 1, 1, 1, 1, 1, 1, 1, 1, 1, 1, 2, 2, 2, 2, 2, 2, 2, 2, 2, 2, 2, 2, 2, 2, 2, 2, 2, 2, 2, 2, 2, 2, 2, 2, 2, 2, 2, 2, 2, 2, 2, 2, 2, 2, 2, 2, 2, 2, 2, 2, 2, 2, 2, 2, 2, 2, 2, 2, 2, 2, 2, 2, 2, 2, 2, 2, 2, 2, 1, 1, 1, 1, 1, 1, 1, 1, 1, 1, 1, 1, 1, 1, 1, 1, 1, 1, 1, 1, 1, 1, 1, 1, 1, 1, 1, 1, 1, 1, 1, 1, 1, 1, 1, 1, 1, 1, 1, 1, 1, 2, 2, 2, 2, 2, 2, 2, 2, 2, 2, 2, 2, 2, 2, 2, 2, 2, 2, 2, 2, 2, 2, 1, 1, 1, 1, 1, 1, 1, 1, 1, 1, 1, 1, 1, 1, 1, 1, 1, 1, 1, 1, 1, 1, 2, 1, 1, 1, 2])
me_cylinder_018.materials.append(mat_wood)
me_cylinder_018.materials.append(mat_green_tree)
me_cylinder_018.materials.append(mat_darkgreen_tree)
me_cylinder_018.use_remesh_preserve_volume = False
me_cylinder_018.use_remesh_preserve_attributes = False
me_cylinder_018.use_mirror_vertex_groups = False
me_cylinder_018.update()

# ---- objects
ob_palmtree_3 = bpy.data.objects.new('PalmTree_3', me_cylinder_018)

# ---- transforms, parenting, visibility, modifiers, constraints
ob_palmtree_3.location = (0.0, 0.0, 0.0)
ob_palmtree_3.lineart.crease_threshold = 0.0
_vg = ob_palmtree_3.vertex_groups.new(name='Outside')
_vg = ob_palmtree_3.vertex_groups.new(name='Inside')

# ---- collection membership
col_collection_1.objects.link(ob_palmtree_3)

# ---- scene / render settings (as saved in the file)
scene.frame_start = 1; scene.frame_end = 250; scene.frame_set(0)
scene.render.engine = 'CYCLES'
scene.render.resolution_x = 1000
scene.render.resolution_y = 1000
scene.render.dither_intensity = 0.0
scene.cycles.samples = 200
scene.cycles.sampling_pattern = 'TABULATED_SOBOL'
scene.cycles.light_sampling_threshold = 0.0
scene.cycles.use_adaptive_sampling = False
scene.cycles.use_light_tree = False
scene.cycles.caustics_reflective = False
scene.cycles.caustics_refractive = False
scene.cycles.blur_glossy = 0.0
scene.cycles.max_bounces = 2
scene.cycles.pixel_filter_type = 'GAUSSIAN'
scene.cycles.sample_clamp_indirect = 0.0
scene.view_settings.view_transform = 'Standard'
bpy.context.view_layer.update()

# ---- added for rendering (the .blend has no active camera): camera
cam_auto = bpy.data.cameras.new('AutoCamera')
cam_auto.lens = 50.0
cam_auto.sensor_width = 36.0
cam_auto.clip_end = 1000.0
ob_auto_camera = bpy.data.objects.new('AutoCamera', cam_auto)
scene.collection.objects.link(ob_auto_camera)
ob_auto_camera.location = (2.95693, -3.35334, 3.35295)
ob_auto_camera.rotation_euler = (1.09748, -7.21219e-08, 0.694738)
scene.camera = ob_auto_camera
bpy.context.view_layer.update()
